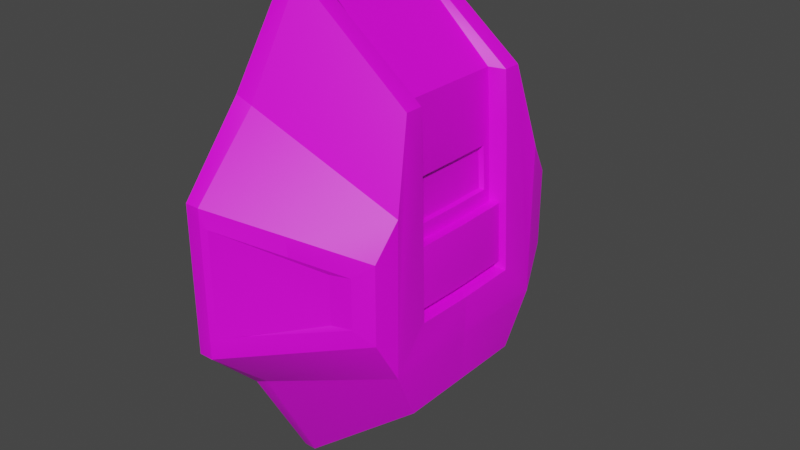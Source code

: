 # Source: masterchief_shoulder_test_01.blend  (saved by Blender 2.83.18; exported with 4.5.12 LTS)
import bpy
from mathutils import Matrix  # noqa: F401  (used for matrix-valued properties, if any)

bpy.ops.wm.read_factory_settings(use_empty=True)
scene = bpy.context.scene
scene.name = 'Scene'

# ---- collections
col_collection = bpy.data.collections.new('Collection'); scene.collection.children.link(col_collection)

# ---- images (referenced by path relative to the original .blend; pixels are not part of the script)
import os
ASSET_DIR = os.environ.get("B2B_ASSET_DIR", "")  # directory of the original .blend (textures are referenced by path, not embedded)
HERE = os.path.dirname(os.path.abspath(__file__))  # packed textures are extracted next to this script under _unpacked/

def load_image(name, relpath, width, height, colorspace="sRGB"):
    """Load a texture the original file referenced (path relative to the .blend, or extracted next to this script)."""
    p = next((c for c in (os.path.join(HERE, relpath), os.path.join(ASSET_DIR, relpath)) if relpath and os.path.exists(c)), "")
    if p:
        img = bpy.data.images.load(p, check_existing=True)
        img.name = name
    else:  # same state as the original file: an image datablock whose file is absent (Cycles renders it pink)
        img = bpy.data.images.new(name, width, height)
        img.source = "FILE"
        img.filepath = "//" + (relpath or name)
    img.colorspace_settings.name = colorspace
    return img
img_shoulder_02 = load_image('shoulder 02', 'shoulder 02.png', 1024, 1024, 'sRGB')

# ---- materials (node trees are filled in below, after node groups)
mat_material_001 = bpy.data.materials.new('Material.001')

# ---- material node trees
mat_material_001.use_nodes = True; mat_material_001.node_tree.nodes.clear()
_N = mat_material_001.node_tree.nodes; _L = mat_material_001.node_tree.links
n0 = _N.new('ShaderNodeBsdfPrincipled'); n0.name = 'Principled BSDF'; n0.location = (10, 300)
n0.distribution = 'GGX'
n0.subsurface_method = 'BURLEY'
n0.inputs[3].default_value = 1.45
n0.inputs[27].default_value = (0.0, 0.0, 0.0, 1.0)
n0.inputs[28].default_value = 1.0
n1 = _N.new('ShaderNodeOutputMaterial'); n1.name = 'Material Output'; n1.location = (300, 300)
n2 = _N.new('ShaderNodeTexImage'); n2.name = 'Image Texture'; n2.location = (-434, 188)
n2.image = img_shoulder_02
_L.new(n0.outputs[0], n1.inputs[0])
_L.new(n2.outputs[0], n0.inputs[0])
n1.is_active_output = True

# ---- world
world_world = bpy.data.worlds.new('World'); scene.world = world_world
world_world.use_nodes = True; world_world.node_tree.nodes.clear()
_N = world_world.node_tree.nodes; _L = world_world.node_tree.links
n0 = _N.new('ShaderNodeOutputWorld'); n0.name = 'World Output'; n0.location = (300, 300)
n1 = _N.new('ShaderNodeBackground'); n1.name = 'Background'; n1.location = (10, 300)
n1.inputs[0].default_value = (0.05088, 0.05088, 0.05088, 1.0)
_L.new(n1.outputs[0], n0.inputs[0])
n0.is_active_output = True
world_world.color = (0.05088, 0.05088, 0.05088)
world_world.use_sun_shadow = False
world_world.sun_shadow_jitter_overblur = 0.0

# ---- meshes
me_cube_002 = bpy.data.meshes.new('Cube.002')
me_cube_002.from_pydata([(0.8772, -0.6497, 1.75), (0.8772, 0.6497, 1.75), (-1.0, 1.0, -2.008), (-1.0, -1.0, -2.008), (-1.0, -1.0, 1.645), (-1.0, 1.0, 1.645), (0.992, 0.8352, -1.208), (0.992, -0.8352, -1.208), (0.992, -0.8352, 0.7183), (0.992, 0.8352, 0.7183), (-0.7507, 0.641, 2.894), (-0.7507, -0.641, 2.894), (-0.5544, 0.641, 2.894), (-0.899, 1.595, -1.115), (-0.5544, -0.641, 2.894), (-0.899, -1.595, -1.115), (-0.899, -1.595, 0.7288), (-0.899, 1.595, 0.7288), (-0.8161, -0.6052, -3.198), (-0.8161, 0.6052, -3.198), (-0.6591, -0.6052, -3.198), (0.9386, -0.6078, -1.879), (0.7123, -1.113, 0.1164), (0.9386, 0.0, -1.879), (-0.6591, 0.6052, -3.198), (0.9386, 0.6078, -1.879), (0.7123, 1.113, 0.1164), (0.7123, 1.113, -0.5034), (0.7123, -1.113, -0.5034), (-0.7183, -1.595, 0.7288), (-0.7183, -1.595, -1.115), (0.9298, -1.028, 0.2935), (0.9298, -1.028, -0.6805), (-0.7183, -1.595, 0.5083), (-0.4025, -1.47, -0.7768), (-0.7183, -1.595, -0.8738), (-0.6488, -1.567, 0.486), (0.48, -1.163, 0.1096), (0.7123, -1.113, -0.4978), (0.48, -1.163, -0.4978), (-0.6488, -1.567, -0.8525), (-0.4501, -0.4614, 2.795), (0.6758, -0.4614, 1.75), (0.7725, -0.4863, -0.6936), (0.9386, -0.512, -1.879), (0.7016, 0.0, -2.068), (-0.8161, -0.512, -3.198), (-0.6591, -0.512, -3.198), (0.7016, -0.512, -2.068), (0.7728, 0.0, -0.7087), (-0.7183, 1.595, 0.7288), (-0.7183, 1.595, -1.115), (0.9298, 1.028, 0.2935), (0.9298, 1.028, -0.6805), (-0.7183, 1.595, 0.5083), (-0.4025, 1.47, -0.7768), (-0.7183, 1.595, -0.8738), (-0.6488, 1.567, 0.486), (0.48, 1.163, 0.1096), (0.7123, 1.113, -0.4978), (0.48, 1.163, -0.4978), (-0.6488, 1.567, -0.8525), (-0.4501, 0.4614, 2.795), (0.6758, 0.4614, 1.75), (0.7725, 0.4863, -0.6936), (0.9386, 0.512, -1.879), (-0.8161, 0.512, -3.198), (-0.6591, 0.512, -3.198), (0.7016, 0.512, -2.068), (-0.607, -0.4704, -2.763), (0.7016, -0.4704, -2.068), (-0.7639, -0.4704, -2.763), (0.9755, 0.0, -0.7432), (-0.607, 0.4704, -2.763), (0.7016, 0.4704, -2.068), (-0.7639, 0.4704, -2.763), (0.6374, -0.4505, -2.09), (0.7704, 0.0, -0.6377), (0.6374, 0.4505, -2.09), (-0.7507, -0.4958, 2.894), (0.7439, 0.0, 0.1169), (0.8772, -0.4958, 1.75), (-0.7507, 0.4958, 2.894), (0.9751, -0.521, -0.727), (-0.5544, -0.4958, 2.894), (0.9726, -0.5204, -0.6555), (0.8772, 0.4958, 1.75), (0.77, -0.4856, -0.623), (0.9751, 0.521, -0.727), (0.9459, -0.5135, 0.1041), (-0.5544, 0.4958, 2.894), (0.9726, 0.5204, -0.6555), (0.77, 0.4856, -0.623), (0.7437, -0.4789, 0.1275), (0.9428, -0.5127, 0.1923), (0.9459, 0.5135, 0.1041), (0.7409, 0.0, 0.2045), (0.7127, 0.0, 0.8528), (0.7437, 0.4789, 0.1275), (0.9428, 0.5127, 0.1923), (0.6572, 0.0, 0.8397), (0.6374, 0.0, -2.09), (0.8996, 0.0, -0.6281), (0.8731, 0.0, 0.1265), (0.7374, 0.0, 0.3035), (0.6806, 0.0, 0.3166), (0.7374, 0.0001759, 0.3035), (0.6804, 0.3968, 0.3227), (0.911, 0.5045, 1.1), (0.6571, 0.3902, 0.8428), (0.8729, 0.4874, 0.137), (0.8992, 0.4944, -0.6135), (0.7091, 0.47, 1.112), (0.7406, 0.4781, 0.2146), (0.7126, 0.4044, 0.856), (0.7372, 0.4113, 0.3098), (0.6806, 0.0001895, 0.3166), (-0.7507, 0.4961, 2.743), (-1.0, 0.5206, 1.643), (-1.0, 0.5025, -2.008), (0.7374, -0.0001759, 0.3035), (0.6804, -0.3968, 0.3227), (-0.8085, 0.9842, 1.556), (0.1202, 1.311, 0.2772), (0.09919, 1.313, 0.5129), (-0.844, 0.9871, -1.945), (-0.7507, 0.0, 2.743), (-0.4501, 0.0, 2.795), (-0.607, 0.0, -2.763), (0.6758, 0.0, 1.75), (-0.7639, 0.0, -2.763), (-1.0, 0.0, -2.008), (-1.0, 0.0, 1.64), (0.911, -0.5045, 1.1), (0.6571, -0.3902, 0.8428), (0.8729, -0.4874, 0.137), (0.8992, -0.4944, -0.6135), (0.7091, -0.47, 1.112), (0.7406, -0.4781, 0.2146), (0.7126, -0.4044, 0.856), (0.7372, -0.4113, 0.3098), (0.6806, -0.0001895, 0.3166), (-0.7507, -0.4961, 2.743), (-1.0, -0.5206, 1.643), (-1.0, -0.5025, -2.008), (-0.8085, -0.9842, 1.556), (0.1202, -1.311, 0.2772), (0.09919, -1.313, 0.5129), (-0.844, -0.9871, -1.945), (0.9598, 0.0, -1.227)], [], [(41, 142, 79, 84), (19, 2, 125, 24), (128, 69, 71, 130), (128, 130, 75, 73), (62, 90, 82, 117), (131, 144, 143, 132), (146, 22, 31, 147), (60, 59, 27, 55, 61), (33, 36, 146, 147, 29), (126, 142, 41, 127), (39, 40, 34, 28, 38), (8, 31, 32, 7), (77, 49, 64, 92), (23, 45, 74, 68, 65), (5, 17, 13, 2), (43, 87, 85, 83), (2, 13, 51, 125), (45, 101, 78, 74), (84, 79, 11, 14), (3, 148, 30, 15), (23, 44, 48, 70, 45), (28, 34, 40, 35, 30, 32), (4, 3, 15, 16), (49, 72, 88, 64), (45, 70, 76, 101), (49, 43, 83, 72), (120, 140, 138, 93, 80, 96), (30, 35, 33, 29, 16, 15), (35, 40, 36, 33), (22, 38, 28, 32, 31), (36, 40, 39, 37), (77, 87, 43, 49), (36, 37, 22, 146), (46, 47, 20, 18), (106, 96, 80, 98, 113, 115), (90, 12, 10, 82), (27, 53, 51, 56, 61, 55), (1, 12, 90, 86), (56, 54, 57, 61), (26, 52, 53, 27, 59), (54, 50, 124, 123, 57), (73, 67, 68, 74, 78), (93, 138, 94, 89), (57, 123, 26, 58), (58, 26, 59, 60), (57, 58, 60, 61), (66, 19, 24, 67), (67, 24, 25, 65, 68), (71, 69, 47, 46), (63, 86, 90, 62), (93, 87, 136, 135), (42, 41, 84, 81), (47, 48, 44, 21, 20), (64, 88, 91, 92), (75, 66, 67, 73), (126, 127, 62, 117), (112, 108, 86, 63), (80, 103, 110, 98), (137, 42, 81, 133), (121, 134, 139, 140), (0, 81, 84, 14), (97, 114, 112, 63, 129), (51, 13, 17, 50, 54, 56), (107, 115, 114, 109), (80, 93, 135, 103), (104, 96, 106), (144, 3, 4, 143), (143, 4, 11, 79, 142), (141, 121, 140, 120), (115, 113, 112, 114), (140, 139, 137, 138), (100, 141, 105), (113, 99, 108, 112), (98, 110, 111, 92), (100, 105, 116), (138, 137, 133, 94), (87, 93, 89, 85), (97, 129, 42, 137, 139), (116, 106, 115, 107), (100, 134, 121, 141), (128, 101, 76, 69), (87, 77, 102, 136), (105, 104, 106, 116), (134, 100, 97, 139), (109, 114, 97, 100), (98, 95, 99, 113), (92, 91, 95, 98), (100, 116, 107, 109), (92, 111, 102, 77), (104, 120, 96), (128, 73, 78, 101), (145, 4, 16, 29), (130, 71, 144, 131), (20, 21, 7, 148), (119, 118, 5, 2), (118, 117, 82, 10, 5), (75, 119, 2, 19, 66), (131, 132, 118, 119), (132, 126, 117, 118), (130, 131, 119, 75), (9, 6, 53, 52), (18, 20, 148, 3), (132, 143, 142, 126), (122, 12, 1, 9), (123, 124, 52, 26), (124, 50, 122, 9, 52), (5, 10, 12, 122), (122, 50, 17, 5), (24, 125, 6, 25), (125, 51, 53, 6), (4, 145, 14, 11), (147, 31, 8, 145, 29), (69, 76, 70, 48, 47), (62, 127, 129, 63), (71, 46, 18, 3, 144), (145, 8, 0, 14), (110, 103, 102, 111), (37, 39, 38, 22), (105, 141, 120, 104), (148, 7, 32, 30), (41, 42, 129, 127), (135, 136, 102, 103), (7, 21, 44, 23, 149), (149, 72, 83, 85, 89, 94, 133, 81, 0, 8, 7), (6, 9, 1, 86, 108, 99, 95, 91, 88, 72, 149), (149, 23, 65, 25, 6)])
me_cube_002.polygons.foreach_set('use_smooth', [True] * 126)
_uv = me_cube_002.uv_layers.new(name='UVMap')
_uv.uv.foreach_set('vector', [0.673, 0.8297, 0.6923, 0.8341, 0.6897, 0.8526, 0.6777, 0.8459, 0.5286, 0.6155, 0.6073, 0.6466, 0.6073, 0.668, 0.5253, 0.6343, 0.7133, 0.1875, 0.7155, 0.2958, 0.698, 0.2987, 0.6963, 0.1875, 0.7133, 0.1875, 0.6963, 0.1875, 0.698, 0.07633, 0.7155, 0.07921, 0.673, 0.7129, 0.6777, 0.6967, 0.6897, 0.69, 0.6923, 0.7085, 0.6245, 0.1875, 0.6207, 0.244, 0.4289, 0.24, 0.4292, 0.1875, 0.5399, 0.4338, 0.5009, 0.4548, 0.4863, 0.4328, 0.541, 0.4042, 0.3943, 0.4578, 0.3792, 0.4582, 0.3792, 0.4575, 0.4476, 0.4229, 0.4687, 0.4114, 0.5956, 0.4037, 0.5909, 0.4065, 0.5399, 0.4338, 0.541, 0.4042, 0.5956, 0.3754, 0.6923, 0.7713, 0.6923, 0.8341, 0.673, 0.8297, 0.673, 0.7713, 0.5159, 0.5324, 0.5903, 0.5789, 0.5692, 0.5673, 0.5007, 0.5327, 0.5007, 0.532, 0.1301, 0.6129, 0.1171, 0.5592, 0.1168, 0.4359, 0.1294, 0.3689, 0.805, 0.7516, 0.8005, 0.7516, 0.8015, 0.69, 0.806, 0.6901, 0.182, 0.2831, 0.1819, 0.2447, 0.2117, 0.2443, 0.2143, 0.2442, 0.2145, 0.2826, 0.4286, 0.08699, 0.474, 0.02517, 0.5663, 0.02233, 0.6115, 0.08136, 0.8709, 0.4208, 0.8725, 0.4291, 0.8596, 0.4336, 0.8579, 0.4252, 0.3457, 0.2079, 0.3641, 0.3392, 0.3535, 0.3476, 0.3371, 0.2205, 0.8536, 0.1875, 0.8484, 0.1875, 0.8509, 0.1169, 0.8565, 0.1157, 0.7078, 0.8852, 0.6954, 0.8852, 0.6954, 0.8668, 0.7078, 0.8668, 0.01784, 0.2121, 0.02653, 0.2245, 0.01102, 0.352, 0.0003112, 0.3439, 0.182, 0.2831, 0.1496, 0.2835, 0.1495, 0.2451, 0.1521, 0.245, 0.1819, 0.2447, 0.5007, 0.5327, 0.5692, 0.5673, 0.5903, 0.5789, 0.5953, 0.5819, 0.5952, 0.6149, 0.4865, 0.5535, 0.4286, 0.288, 0.6115, 0.2936, 0.5663, 0.3527, 0.474, 0.3498, 0.8708, 0.3592, 0.8577, 0.3592, 0.8579, 0.2931, 0.8709, 0.2975, 0.8536, 0.1875, 0.8565, 0.2593, 0.8509, 0.2581, 0.8484, 0.1875, 0.8708, 0.3592, 0.8709, 0.4208, 0.8579, 0.4252, 0.8577, 0.3592, 0.7919, 0.6229, 0.7921, 0.663, 0.7874, 0.6695, 0.7831, 0.6695, 0.7828, 0.6228, 0.7871, 0.6228, 0.5952, 0.6149, 0.5953, 0.5819, 0.5956, 0.4037, 0.5956, 0.3754, 0.6073, 0.3753, 0.6073, 0.6148, 0.7911, 0.865, 0.7863, 0.8623, 0.7863, 0.6928, 0.7911, 0.69, 0.5009, 0.4548, 0.5007, 0.532, 0.5007, 0.5327, 0.4865, 0.5535, 0.4863, 0.4328, 0.7863, 0.6928, 0.7863, 0.8623, 0.7104, 0.8174, 0.7104, 0.7405, 0.805, 0.7516, 0.806, 0.8131, 0.8015, 0.8132, 0.8005, 0.7516, 0.5909, 0.4065, 0.5158, 0.4559, 0.5009, 0.4548, 0.5399, 0.4338, 0.1488, 0.001228, 0.1489, 0.02111, 0.143, 0.02117, 0.1429, 0.001295, 0.7919, 0.6226, 0.7871, 0.6228, 0.7828, 0.6228, 0.7831, 0.576, 0.7874, 0.576, 0.7921, 0.5825, 0.2134, 0.9747, 0.2226, 0.9748, 0.2225, 0.9997, 0.2133, 0.9996, 0.3792, 0.4575, 0.3649, 0.4368, 0.4736, 0.3753, 0.4737, 0.4084, 0.4687, 0.4114, 0.4476, 0.4229, 0.2238, 0.7428, 0.2226, 0.9748, 0.2134, 0.9747, 0.214, 0.7427, 0.9534, 0.7186, 0.9534, 0.8937, 0.9487, 0.8908, 0.9487, 0.7213, 0.3793, 0.5354, 0.3648, 0.5574, 0.3649, 0.4368, 0.3792, 0.4575, 0.3792, 0.4582, 0.4741, 0.5866, 0.474, 0.6149, 0.4194, 0.586, 0.4183, 0.5564, 0.4693, 0.5837, 0.7155, 0.07921, 0.7146, 0.008281, 0.8571, 0.1096, 0.8565, 0.1157, 0.8509, 0.1169, 0.8895, 0.518, 0.8915, 0.5283, 0.8787, 0.534, 0.8767, 0.5236, 0.4693, 0.5837, 0.4183, 0.5564, 0.3793, 0.5354, 0.3942, 0.5343, 0.8728, 0.8432, 0.8577, 0.8441, 0.8577, 0.7663, 0.8728, 0.7663, 0.9487, 0.8908, 0.8728, 0.8432, 0.8728, 0.7663, 0.9487, 0.7213, 0.2134, 0.0003975, 0.2193, 0.0003112, 0.2194, 0.02019, 0.2135, 0.02027, 0.2135, 0.02027, 0.2194, 0.02019, 0.2205, 0.2825, 0.2145, 0.2826, 0.2143, 0.2442, 0.698, 0.2987, 0.7155, 0.2958, 0.7146, 0.3667, 0.7077, 0.3708, 0.4337, 0.6355, 0.442, 0.6155, 0.442, 0.8476, 0.4393, 0.8297, 0.7917, 0.7851, 0.7917, 0.69, 0.7999, 0.6906, 0.7999, 0.7857, 0.8362, 0.7683, 0.8417, 0.5741, 0.8445, 0.5561, 0.8445, 0.7882, 0.1489, 0.02111, 0.1495, 0.2451, 0.1496, 0.2835, 0.1435, 0.2835, 0.143, 0.02117, 0.8709, 0.2975, 0.8579, 0.2931, 0.8596, 0.2847, 0.8725, 0.2892, 0.698, 0.07633, 0.7077, 0.004242, 0.7146, 0.008281, 0.7155, 0.07921, 0.6923, 0.7713, 0.673, 0.7713, 0.673, 0.7129, 0.6923, 0.7085, 0.9117, 0.08381, 0.8992, 0.07681, 0.9146, 0.0003112, 0.9268, 0.008681, 0.6722, 0.7522, 0.6639, 0.7522, 0.6642, 0.6902, 0.6723, 0.6914, 0.9117, 0.6345, 0.9268, 0.7096, 0.9146, 0.718, 0.8992, 0.6415, 0.7966, 0.6815, 0.8316, 0.6766, 0.8326, 0.6843, 0.7959, 0.6894, 0.8238, 0.8657, 0.8238, 0.8852, 0.7078, 0.8852, 0.7078, 0.8668, 0.7828, 0.4348, 0.783, 0.3836, 0.7992, 0.3753, 0.8397, 0.3764, 0.8397, 0.4348, 0.4736, 0.3753, 0.4857, 0.3754, 0.4857, 0.6149, 0.474, 0.6149, 0.4741, 0.5866, 0.4737, 0.4084, 0.7966, 0.564, 0.7959, 0.5561, 0.8326, 0.5613, 0.8316, 0.5689, 0.6722, 0.7522, 0.6723, 0.8131, 0.6642, 0.8143, 0.6639, 0.7522, 0.7919, 0.6228, 0.7871, 0.6228, 0.7919, 0.6226, 0.6207, 0.244, 0.6115, 0.2936, 0.4286, 0.288, 0.4289, 0.24, 0.4289, 0.24, 0.4286, 0.288, 0.3649, 0.2519, 0.3648, 0.2374, 0.3723, 0.2372, 0.7967, 0.6229, 0.7966, 0.6815, 0.7924, 0.6837, 0.7919, 0.6229, 0.7921, 0.5825, 0.7874, 0.576, 0.8312, 0.5762, 0.8187, 0.5828, 0.7921, 0.663, 0.8187, 0.6627, 0.8312, 0.6693, 0.7874, 0.6695, 0.8305, 0.6228, 0.7967, 0.6229, 0.7967, 0.6228, 0.8915, 0.19, 0.8787, 0.1843, 0.8992, 0.07681, 0.9117, 0.08381, 0.3665, 0.6162, 0.3748, 0.6155, 0.3748, 0.7106, 0.3665, 0.7113, 0.8305, 0.6228, 0.7967, 0.6228, 0.7967, 0.6226, 0.8915, 0.5283, 0.9117, 0.6345, 0.8992, 0.6415, 0.8787, 0.534, 0.8725, 0.4291, 0.8895, 0.518, 0.8767, 0.5236, 0.8596, 0.4336, 0.7828, 0.4348, 0.8397, 0.4348, 0.8397, 0.4933, 0.7992, 0.4944, 0.783, 0.4861, 0.7967, 0.6226, 0.7919, 0.6226, 0.7924, 0.5618, 0.7966, 0.564, 0.8305, 0.6228, 0.8316, 0.6766, 0.7966, 0.6815, 0.7967, 0.6229, 0.7133, 0.1875, 0.8484, 0.1875, 0.8509, 0.2581, 0.7155, 0.2958, 0.6084, 0.8136, 0.6079, 0.7522, 0.6161, 0.7522, 0.6166, 0.8145, 0.7967, 0.6228, 0.7919, 0.6228, 0.7919, 0.6226, 0.7967, 0.6226, 0.8316, 0.6766, 0.8305, 0.6228, 0.8344, 0.6228, 0.8356, 0.6782, 0.8316, 0.5689, 0.8356, 0.5673, 0.8344, 0.6228, 0.8305, 0.6228, 0.8895, 0.2003, 0.8767, 0.1948, 0.8787, 0.1843, 0.8915, 0.19, 0.8725, 0.2892, 0.8596, 0.2847, 0.8767, 0.1948, 0.8895, 0.2003, 0.8305, 0.6228, 0.7967, 0.6226, 0.7966, 0.564, 0.8316, 0.5689, 0.6084, 0.6909, 0.6166, 0.69, 0.6161, 0.7522, 0.6079, 0.7522, 0.7919, 0.6228, 0.7919, 0.6229, 0.7871, 0.6228, 0.7133, 0.1875, 0.7155, 0.07921, 0.8509, 0.1169, 0.8484, 0.1875, 0.03326, 0.7745, 0.02307, 0.7919, 0.002356, 0.6593, 0.01288, 0.6503, 0.6963, 0.1875, 0.698, 0.2987, 0.6207, 0.244, 0.6245, 0.1875, 0.4426, 0.9005, 0.4834, 0.6511, 0.5246, 0.6155, 0.5246, 0.8668, 0.6207, 0.131, 0.4289, 0.1351, 0.4286, 0.08699, 0.6115, 0.08136, 0.4289, 0.1351, 0.3723, 0.1378, 0.3648, 0.1376, 0.3649, 0.1231, 0.4286, 0.08699, 0.698, 0.07633, 0.6207, 0.131, 0.6115, 0.08136, 0.7031, 0.0003112, 0.7077, 0.004242, 0.6245, 0.1875, 0.4292, 0.1875, 0.4289, 0.1351, 0.6207, 0.131, 0.4292, 0.1875, 0.3724, 0.1875, 0.3723, 0.1378, 0.4289, 0.1351, 0.6963, 0.1875, 0.6245, 0.1875, 0.6207, 0.131, 0.698, 0.07633, 0.2361, 0.6115, 0.2353, 0.3675, 0.2483, 0.4342, 0.2487, 0.5575, 0.4459, 0.9192, 0.4426, 0.9005, 0.5246, 0.8668, 0.5246, 0.8882, 0.4292, 0.1875, 0.4289, 0.24, 0.3723, 0.2372, 0.3724, 0.1875, 0.7822, 0.6275, 0.6954, 0.6665, 0.7242, 0.4417, 0.7822, 0.3753, 0.4183, 0.5564, 0.4194, 0.586, 0.3648, 0.5574, 0.3793, 0.5354, 0.3014, 0.6027, 0.3536, 0.6459, 0.334, 0.7706, 0.2361, 0.6115, 0.2487, 0.5575, 0.7822, 0.6543, 0.7002, 0.6894, 0.6954, 0.6665, 0.7822, 0.6275, 0.334, 0.7706, 0.3536, 0.6459, 0.3641, 0.6546, 0.3443, 0.7877, 0.5253, 0.6343, 0.6073, 0.668, 0.6073, 0.9192, 0.566, 0.8837, 0.3371, 0.2205, 0.3535, 0.3476, 0.2483, 0.4342, 0.2353, 0.3675, 0.6947, 0.4104, 0.6947, 0.4372, 0.6079, 0.3982, 0.6128, 0.3753, 0.06473, 0.6058, 0.1171, 0.5592, 0.1301, 0.6129, 0.03326, 0.7745, 0.01288, 0.6503, 0.7155, 0.2958, 0.8509, 0.2581, 0.8565, 0.2593, 0.8571, 0.2654, 0.7146, 0.3667, 0.4393, 0.8297, 0.4101, 0.833, 0.4045, 0.6388, 0.4337, 0.6355, 0.698, 0.2987, 0.7077, 0.3708, 0.7031, 0.3747, 0.6115, 0.2936, 0.6207, 0.244, 0.6947, 0.4372, 0.6947, 0.6894, 0.6368, 0.623, 0.6079, 0.3982, 0.6642, 0.6902, 0.6639, 0.7522, 0.6161, 0.7522, 0.6166, 0.69, 0.7104, 0.7405, 0.7104, 0.8174, 0.6954, 0.8174, 0.6954, 0.7396, 0.7967, 0.6228, 0.7967, 0.6229, 0.7919, 0.6229, 0.7919, 0.6228, 0.02653, 0.2245, 0.1294, 0.3689, 0.1168, 0.4359, 0.01102, 0.352, 0.3809, 0.8363, 0.3754, 0.6421, 0.4045, 0.6388, 0.4101, 0.833, 0.6642, 0.8143, 0.6166, 0.8145, 0.6161, 0.7522, 0.6639, 0.7522, 0.1294, 0.3689, 0.1435, 0.2835, 0.1496, 0.2835, 0.182, 0.2831, 0.1823, 0.3657, 0.1823, 0.3657, 0.1825, 0.427, 0.1495, 0.4295, 0.1496, 0.4386, 0.1504, 0.5348, 0.1505, 0.546, 0.1517, 0.6611, 0.153, 0.7435, 0.1433, 0.7438, 0.1301, 0.6129, 0.1294, 0.3689, 0.2353, 0.3675, 0.2361, 0.6115, 0.2238, 0.7428, 0.214, 0.7427, 0.2148, 0.6602, 0.2152, 0.5452, 0.2153, 0.534, 0.2155, 0.4377, 0.2155, 0.4287, 0.1825, 0.427, 0.1823, 0.3657, 0.1823, 0.3657, 0.182, 0.2831, 0.2145, 0.2826, 0.2205, 0.2825, 0.2353, 0.3675])
me_cube_002.materials.append(mat_material_001)
me_cube_002.use_remesh_fix_poles = True
me_cube_002.use_remesh_preserve_attributes = False
me_cube_002.use_mirror_vertex_groups = False
me_cube_002.update()

# ---- objects
ob_cube_001 = bpy.data.objects.new('Cube.001', me_cube_002)

# ---- transforms, parenting, visibility, modifiers, constraints
ob_cube_001.location = (6.192, 0.0, 0.0)
ob_cube_001.scale = (3.0, 4.4, 2.98)
ob_cube_001.lineart.crease_threshold = 0.0
_m = ob_cube_001.modifiers.new('Bevel', 'BEVEL')
_m.width = 0.55
_m.width_pct = 0.55
_m.segments = 5
_m.limit_method = 'NONE'

# ---- collection membership
col_collection.objects.link(ob_cube_001)

# ---- scene / render settings (as saved in the file)
scene.frame_start = 1; scene.frame_end = 250; scene.frame_set(1)
scene.render.engine = 'CYCLES'
scene.cycles.use_denoising = False
scene.cycles.samples = 128
scene.cycles.sampling_pattern = 'TABULATED_SOBOL'
scene.cycles.use_adaptive_sampling = False
scene.cycles.use_light_tree = False
scene.view_settings.view_transform = 'Filmic'
bpy.context.view_layer.update()

# ---- added for rendering (the .blend has no active camera and no usable light): camera, sun
cam_auto = bpy.data.cameras.new('AutoCamera')
cam_auto.lens = 50.0
cam_auto.sensor_width = 36.0
cam_auto.clip_end = 1000.0
ob_auto_camera = bpy.data.objects.new('AutoCamera', cam_auto)
scene.collection.objects.link(ob_auto_camera)
ob_auto_camera.location = (28.1192, -26.3273, 17.0996)
ob_auto_camera.rotation_euler = (1.09748, -7.21219e-08, 0.694738)
scene.camera = ob_auto_camera
light_auto_sun = bpy.data.lights.new('AutoSun', 'SUN')
light_auto_sun.energy = 3.0
light_auto_sun.angle = 0.0523599
ob_auto_sun = bpy.data.objects.new('AutoSun', light_auto_sun)
scene.collection.objects.link(ob_auto_sun)
ob_auto_sun.rotation_euler = (0.872665, 0.174533, 0.523599)
bpy.context.view_layer.update()
